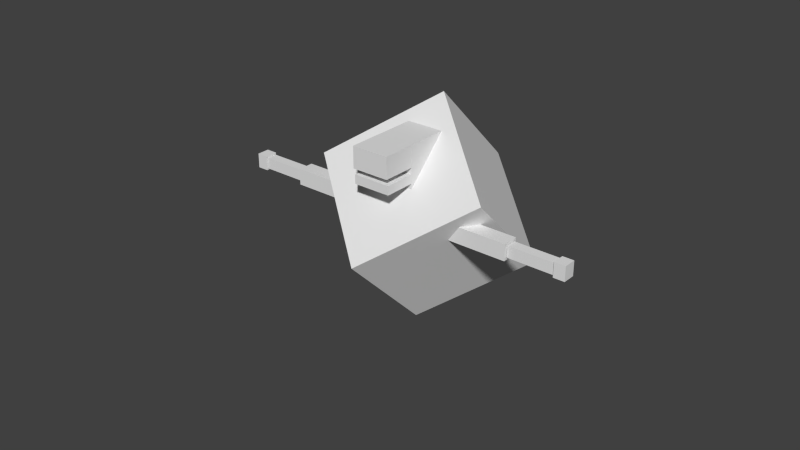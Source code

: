 # Source: mese_bloco.blend  (saved by Blender 2.72.0; exported with 4.5.12 LTS)
import bpy
from mathutils import Matrix  # noqa: F401  (used for matrix-valued properties, if any)

bpy.ops.wm.read_factory_settings(use_empty=True)
scene = bpy.context.scene
scene.name = 'Scene'

# ---- collections
col_collection_1 = bpy.data.collections.new('Collection 1'); scene.collection.children.link(col_collection_1)

# ---- materials (node trees are filled in below, after node groups)
mat_material = bpy.data.materials.new('Material')
mat_material.alpha_threshold = 0.0
mat_material.use_transparent_shadow = False
mat_material.roughness = 0.5
mat_material.line_color = (0.0, 0.0, 0.0, 1.0)

# ---- material node trees

# ---- world
world_world = bpy.data.worlds.new('World'); scene.world = world_world
world_world.color = (0.05088, 0.05088, 0.05088)
world_world.use_sun_shadow = False
world_world.sun_shadow_jitter_overblur = 0.0
world_world.cycles.sampling_method = 'MANUAL'
world_world.cycles.sample_map_resolution = 256

# ---- meshes
me_cube = bpy.data.meshes.new('Cube')
me_cube.from_pydata([(-0.7512, 1.633, -2.051), (-0.6102, 1.733, -1.952), (-0.6102, 1.859, -2.077), (-0.7512, 1.759, -2.177), (-0.5892, 1.519, -2.166), (-0.4482, 1.619, -2.066), (-0.4482, 1.744, -2.192), (-0.5892, 1.644, -2.291), (-0.7198, 1.117, -1.541), (-0.6063, 1.197, -1.46), (-0.6063, 1.706, -1.969), (-0.7198, 1.625, -2.049), (-0.593, 1.028, -1.63), (-0.4796, 1.108, -1.55), (-0.4796, 1.616, -2.058), (-0.593, 1.536, -2.138), (-0.7789, 0.4452, -0.8769), (-0.6005, 0.5714, -0.7507), (-0.6005, 1.232, -1.411), (-0.7789, 1.106, -1.537), (-0.5989, 0.3179, -1.004), (-0.4205, 0.4441, -0.878), (-0.4205, 1.104, -1.538), (-0.5989, 0.9783, -1.665), (-0.5892, -2.158, 1.511), (-0.4482, -2.059, 1.611), (-0.4482, -2.184, 1.736), (-0.5892, -2.284, 1.637), (-0.7512, -2.044, 1.626), (-0.6102, -1.944, 1.725), (-0.6102, -2.07, 1.851), (-0.7512, -2.169, 1.751), (-0.593, -1.622, 1.02), (-0.4796, -1.542, 1.1), (-0.4796, -2.05, 1.608), (-0.593, -2.131, 1.528), (-0.7198, -1.533, 1.109), (-0.6063, -1.453, 1.19), (-0.6063, -1.961, 1.698), (-0.7198, -2.041, 1.618), (-0.5989, -0.9964, 0.3102), (-0.4205, -0.8703, 0.4363), (-0.4205, -1.531, 1.097), (-0.5989, -1.657, 0.9705), (-0.7789, -0.8691, 0.4374), (-0.6005, -0.743, 0.5636), (-0.6005, -1.403, 1.224), (-0.7789, -1.53, 1.098), (-1.408, -0.04504, -0.4798), (-1.063, 0.1986, -0.2362), (-1.063, -0.2181, 0.1806), (-1.408, -0.4618, -0.06305), (-1.506, 0.02489, -0.4098), (-1.162, 0.2685, -0.1662), (-1.162, -0.1482, 0.2505), (-1.506, -0.3918, 0.006888), (-1.598, 0.06053, -0.3742), (-1.233, 0.3185, -0.1162), (-1.233, -0.09821, 0.3005), (-1.598, -0.3562, 0.04252), (-1.833, 0.2274, -0.2073), (-1.469, 0.4854, 0.05065), (-1.469, 0.06865, 0.4674), (-1.833, -0.1893, 0.2094), (-0.9115, 0.09383, -0.3409), (-0.3807, 0.4692, 0.03445), (-0.3807, 0.05246, 0.4512), (-0.9115, -0.3229, 0.07582), (-1.466, 0.4861, 0.05135), (-0.9354, 0.8615, 0.4267), (-0.9354, 0.4447, 0.8434), (-1.466, 0.06935, 0.4681), (1.0, 1.0, -1.0), (1.0, -1.0, -1.0), (-1.0, -1.0, -1.0), (-1.0, 1.0, -1.0), (1.0, 1.0, 1.0), (1.0, -1.0, 1.0), (-1.0, -1.0, 1.0), (-1.0, 1.0, 1.0)], [], [(4, 5, 1, 0), (5, 6, 2, 1), (6, 7, 3, 2), (7, 4, 0, 3), (0, 1, 2, 3), (7, 6, 5, 4), (12, 13, 9, 8), (13, 14, 10, 9), (14, 15, 11, 10), (15, 12, 8, 11), (8, 9, 10, 11), (15, 14, 13, 12), (20, 21, 17, 16), (21, 22, 18, 17), (22, 23, 19, 18), (23, 20, 16, 19), (16, 17, 18, 19), (23, 22, 21, 20), (28, 29, 25, 24), (29, 30, 26, 25), (30, 31, 27, 26), (31, 28, 24, 27), (24, 25, 26, 27), (31, 30, 29, 28), (36, 37, 33, 32), (37, 38, 34, 33), (38, 39, 35, 34), (39, 36, 32, 35), (32, 33, 34, 35), (39, 38, 37, 36), (44, 45, 41, 40), (45, 46, 42, 41), (46, 47, 43, 42), (47, 44, 40, 43), (40, 41, 42, 43), (47, 46, 45, 44), (52, 53, 49, 48), (53, 54, 50, 49), (54, 55, 51, 50), (55, 52, 48, 51), (48, 49, 50, 51), (55, 54, 53, 52), (60, 61, 57, 56), (61, 62, 58, 57), (62, 63, 59, 58), (63, 60, 56, 59), (56, 57, 58, 59), (63, 62, 61, 60), (68, 69, 65, 64), (69, 70, 66, 65), (70, 71, 67, 66), (71, 68, 64, 67), (64, 65, 66, 67), (71, 70, 69, 68), (72, 73, 74, 75), (76, 79, 78, 77), (72, 76, 77, 73), (73, 77, 78, 74), (74, 78, 79, 75), (76, 72, 75, 79)])
_uv = me_cube.uv_layers.new(name='UVMap')
_uv.uv.foreach_set('vector', [0.4965, 0.9347, 0.5231, 0.935, 0.5231, 0.9662, 0.4965, 0.9659, 0.6249, 0.9146, 0.6528, 0.9146, 0.6528, 0.94, 0.6249, 0.94, 0.4817, 0.8036, 0.4561, 0.8031, 0.4561, 0.7719, 0.4817, 0.7724, 0.6015, 0.8034, 0.5736, 0.8034, 0.5736, 0.7779, 0.6015, 0.7779, 0.5736, 0.7779, 0.5736, 0.7558, 0.6015, 0.7558, 0.6015, 0.7779, 0.6528, 0.8924, 0.6528, 0.9146, 0.6249, 0.9146, 0.6249, 0.8924, 0.2764, 0.6063, 0.297, 0.606, 0.297, 0.6304, 0.2764, 0.6307, 0.3446, 0.7487, 0.3446, 0.6358, 0.3645, 0.6358, 0.3645, 0.7487, 0.5683, 0.9409, 0.5889, 0.9414, 0.5889, 0.9657, 0.5683, 0.9653, 0.1537, 0.9435, 0.1537, 0.8306, 0.1736, 0.8306, 0.1736, 0.9435, 0.1736, 0.8306, 0.1915, 0.8306, 0.1915, 0.9435, 0.1736, 0.9435, 0.3267, 0.6358, 0.3446, 0.6358, 0.3446, 0.7487, 0.3267, 0.7487, 0.5505, 0.8351, 0.5204, 0.8357, 0.5204, 0.8011, 0.5505, 0.8005, 0.4384, 0.763, 0.4384, 0.6163, 0.4667, 0.6163, 0.4667, 0.763, 0.3632, 0.8581, 0.3956, 0.8578, 0.3956, 0.8924, 0.3632, 0.8927, 0.3778, 0.8206, 0.3778, 0.6738, 0.4061, 0.6738, 0.4061, 0.8206, 0.4061, 0.6738, 0.4342, 0.6738, 0.4342, 0.8206, 0.4061, 0.8206, 0.4103, 0.6163, 0.4384, 0.6163, 0.4384, 0.763, 0.4103, 0.763, 0.4786, 0.9659, 0.453, 0.9662, 0.453, 0.935, 0.4786, 0.9347, 0.3626, 0.7035, 0.3906, 0.7035, 0.3906, 0.729, 0.3626, 0.729, 0.4034, 0.9628, 0.3783, 0.9631, 0.3783, 0.9319, 0.4034, 0.9317, 0.3519, 0.9209, 0.324, 0.9209, 0.324, 0.8955, 0.3519, 0.8955, 0.3626, 0.7511, 0.3626, 0.729, 0.3906, 0.729, 0.3906, 0.7511, 0.3519, 0.9209, 0.3519, 0.9431, 0.324, 0.9431, 0.324, 0.9209, 0.645, 0.9837, 0.6249, 0.9833, 0.6249, 0.9589, 0.645, 0.9593, 0.606, 0.8091, 0.606, 0.9221, 0.5861, 0.9221, 0.5861, 0.8091, 0.1606, 0.6452, 0.14, 0.6451, 0.14, 0.6208, 0.1606, 0.6208, 0.4709, 0.9161, 0.4709, 0.8032, 0.4908, 0.8032, 0.4908, 0.9161, 0.5683, 0.8091, 0.5861, 0.8091, 0.5861, 0.9221, 0.5683, 0.9221, 0.4709, 0.9161, 0.453, 0.9161, 0.453, 0.8032, 0.4709, 0.8032, 0.2441, 0.7256, 0.2777, 0.7258, 0.2777, 0.7605, 0.2441, 0.7602, 0.4342, 0.5082, 0.4342, 0.655, 0.4059, 0.655, 0.4059, 0.5082, 0.2078, 0.7692, 0.1742, 0.7694, 0.1742, 0.7347, 0.2078, 0.7345, 0.2848, 0.9939, 0.2848, 0.8471, 0.3131, 0.8471, 0.3131, 0.9939, 0.3778, 0.5082, 0.4059, 0.5082, 0.4059, 0.655, 0.3778, 0.655, 0.2848, 0.9939, 0.2567, 0.9939, 0.2567, 0.8471, 0.2848, 0.8471, 0.6259, 0.8643, 0.6259, 0.8089, 0.6505, 0.8091, 0.6505, 0.8645, 0.3939, 0.7209, 0.3939, 0.8135, 0.3717, 0.8135, 0.3717, 0.7209, 0.3114, 0.8521, 0.3114, 0.7967, 0.337, 0.7965, 0.337, 0.8519, 0.5093, 0.8921, 0.5093, 0.7995, 0.5315, 0.7995, 0.5315, 0.8921, 0.3265, 0.7209, 0.3717, 0.7209, 0.3717, 0.8135, 0.3265, 0.8135, 0.6729, 0.367, 0.6277, 0.367, 0.6277, 0.2744, 0.6729, 0.2744, 0.6255, 0.9384, 0.6255, 0.6574, 0.8116, 0.6575, 0.8116, 0.9385, 0.3337, 0.6107, 0.3337, 0.5181, 0.3777, 0.5181, 0.3777, 0.6107, 0.7801, 0.6585, 0.7801, 0.9387, 0.5948, 0.9389, 0.5948, 0.6587, 0.5216, 0.964, 0.5216, 0.8714, 0.5656, 0.8714, 0.5656, 0.964, 0.6865, 0.2861, 0.6412, 0.2861, 0.6412, 0.1935, 0.6865, 0.1935, 0.5216, 0.964, 0.4764, 0.964, 0.4764, 0.8714, 0.5216, 0.8714, 0.3389, 0.9951, 0.0234, 0.9951, 0.02047, 0.5554, 0.336, 0.5553, 0.4688, 0.8773, 0.3762, 0.8773, 0.3762, 0.7902, 0.4688, 0.7902, 0.4088, 0.9979, 0.0939, 0.9988, 0.09097, 0.559, 0.4059, 0.5581, 0.8128, 0.4059, 0.9382, 0.4059, 0.9377, 0.5311, 0.8123, 0.5311, 0.4688, 0.7067, 0.4688, 0.7902, 0.3762, 0.7902, 0.3762, 0.7067, 0.0705, 0.8993, 0.0705, 0.8159, 0.1632, 0.8159, 0.1632, 0.8993, 0.002052, -0.0009896, 0.4987, -0.0009896, 0.4987, 0.5009, 0.002052, 0.5009, 0.4991, 0.002046, 0.5006, 0.5, 0.002486, 0.5, -0.0006146, 0.002046, 0.5013, 0.4998, 4.071e-05, 0.4998, -0.001122, -0.0001678, 0.5001, -0.0001678, 0.000894, 0.5007, -0.0003317, 0.0007804, 0.4987, -0.0001962, 0.4999, 0.4997, 0.5006, 0.5002, 0.002486, 0.501, -0.0006146, 0.002989, 0.4975, 0.002214, -0.001376, -0.001423, 0.4996, -0.001423, 0.5009, 0.4999, -0.0001166, 0.4999])
me_cube.materials.append(mat_material)
me_cube.use_remesh_preserve_volume = False
me_cube.use_remesh_preserve_attributes = False
me_cube.use_mirror_vertex_groups = False
me_cube.update()
arm_armature = bpy.data.armatures.new('Armature')  # bones are not reproduced

# ---- objects
ob_armature = bpy.data.objects.new('Armature', arm_armature)
ob_cube = bpy.data.objects.new('Cube', me_cube)

# ---- transforms, parenting, visibility, modifiers, constraints
ob_armature.location = (-0.001568, 0.3999, 2.331)
ob_armature.show_in_front = True
ob_armature.lineart.crease_threshold = 0.0
ob_cube.parent = ob_armature
ob_cube.matrix_parent_inverse = Matrix(((1.0, 0.0, 0.0, 0.001568), (0.0, 1.0, 0.0, -0.3999), (0.0, 0.0, 1.0, -2.331), (0.0, 0.0, 0.0, 1.0)))
ob_cube.location = (0.0, 0.0, 2.932)
ob_cube.rotation_euler = (0.7854, 0.7854, 1.571)
ob_cube.lock_rotations_4d = False
ob_cube.empty_display_type = 'ARROWS'
ob_cube.show_in_front = True
ob_cube.lineart.crease_threshold = 0.0
_vg = ob_cube.vertex_groups.new(name='Bone')
_vg.add([72, 73, 74, 75, 76, 77, 78, 79], 1.0, 'REPLACE')
_vg = ob_cube.vertex_groups.new(name='Bone.001')
for _i, _w in zip([64, 65, 66, 67, 68, 69, 70, 71], [0.6593, 0.9487, 0.9667, 0.8535, 0.2339, 0.8773, 0.9668, 0.8945]): _vg.add([_i], _w, 'REPLACE')
_vg = ob_cube.vertex_groups.new(name='Bone.002')
for _i, _w in zip([56, 57, 58, 59, 60, 61, 62, 63, 64, 65, 66, 67, 68, 69, 70, 71], [1.0, 1.0, 1.0, 1.0, 1.0, 1.0, 1.0, 1.0, 0.3407, 0.0513, 0.0166, 0.1465, 0.7661, 0.1227, 0.01635, 0.1055]): _vg.add([_i], _w, 'REPLACE')
_vg = ob_cube.vertex_groups.new(name='Bone.005')
for _i, _w in zip([48, 49, 50, 51, 52, 53, 54, 55, 64, 65, 66, 67, 68, 69, 70, 71, 72, 73, 74, 75, 76, 77, 78, 79], [1.0, 1.0, 1.0, 1.0, 1.0, 1.0, 1.0, 1.0, 0.7339, 0.09068, 0.1361, 0.7943, 0.09207, 0.01368, 0.03119, 0.1244, 0.06039, 0.08678, 0.7094, 0.3356, 0.02717, 0.06378, 0.3367, 0.237]): _vg.add([_i], _w, 'REPLACE')
_vg = ob_cube.vertex_groups.new(name='Bone.009')
_vg.add([40, 41, 42, 43, 44, 45, 46, 47], 1.0, 'REPLACE')
_vg = ob_cube.vertex_groups.new(name='Bone.011')
_vg.add([32, 33, 34, 35, 36, 37, 38, 39], 1.0, 'REPLACE')
_vg = ob_cube.vertex_groups.new(name='Bone.012')
_vg.add([24, 25, 26, 27, 28, 29, 30, 31], 1.0, 'REPLACE')
_vg = ob_cube.vertex_groups.new(name='Bone.013')
_vg.add([16, 17, 18, 19, 20, 21, 22, 23], 1.0, 'REPLACE')
_vg = ob_cube.vertex_groups.new(name='Bone.014')
_vg.add([8, 9, 10, 11, 12, 13, 14, 15], 1.0, 'REPLACE')
_vg = ob_cube.vertex_groups.new(name='Bone.015')
_vg.add([0, 1, 2, 3, 4, 5, 6, 7], 1.0, 'REPLACE')
_vg = ob_cube.vertex_groups.new(name='Bone.004')
_vg.add([48, 49, 50, 51, 52, 53, 54, 55], 1.0, 'REPLACE')
_m = ob_cube.modifiers.new('Armature', 'ARMATURE')
_m.object = ob_armature

# ---- collection membership
col_collection_1.objects.link(ob_armature)
col_collection_1.objects.link(ob_cube)

# ---- scene / render settings (as saved in the file)
scene.frame_start = 1; scene.frame_end = 250; scene.frame_set(1)
scene.render.engine = 'BLENDER_EEVEE_NEXT'
scene.render.resolution_percentage = 50
scene.render.dither_intensity = 0.0
scene.cycles.use_denoising = False
scene.cycles.samples = 10
scene.cycles.sampling_pattern = 'TABULATED_SOBOL'
scene.cycles.light_sampling_threshold = 0.0
scene.cycles.use_adaptive_sampling = False
scene.cycles.use_light_tree = False
scene.cycles.blur_glossy = 0.0
scene.cycles.pixel_filter_type = 'GAUSSIAN'
scene.cycles.sample_clamp_indirect = 0.0
scene.view_settings.view_transform = 'Standard'
bpy.context.view_layer.update()

# ---- added for rendering (the .blend has no active camera and no usable light): camera, sun
cam_auto = bpy.data.cameras.new('AutoCamera')
cam_auto.lens = 50.0
cam_auto.sensor_width = 36.0
cam_auto.clip_end = 1000.0
ob_auto_camera = bpy.data.objects.new('AutoCamera', cam_auto)
scene.collection.objects.link(ob_auto_camera)
ob_auto_camera.location = (8.98109, -11.4489, 10.0869)
ob_auto_camera.rotation_euler = (1.09748, -7.21219e-08, 0.694738)
scene.camera = ob_auto_camera
light_auto_sun = bpy.data.lights.new('AutoSun', 'SUN')
light_auto_sun.energy = 3.0
light_auto_sun.angle = 0.0523599
ob_auto_sun = bpy.data.objects.new('AutoSun', light_auto_sun)
scene.collection.objects.link(ob_auto_sun)
ob_auto_sun.rotation_euler = (0.872665, 0.174533, 0.523599)
bpy.context.view_layer.update()
